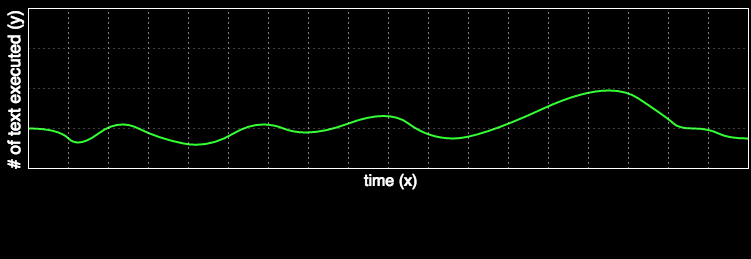

The diagram above was exported from draw.io. Its source (the exported page's mxGraphModel, read from the mxfile embedded in the PNG):
<mxGraphModel dx="790" dy="600" grid="1" gridSize="10" guides="1" tooltips="1" connect="1" arrows="1" fold="1" page="1" pageScale="1" pageWidth="826" pageHeight="1169" background="#000000" math="0" shadow="0">
  <root>
    <mxCell id="0" />
    <mxCell id="1" parent="0" />
    <mxCell id="591d79e63996da6d-35" value="" style="endArrow=none;html=1;strokeColor=#33FF33;curved=1;strokeWidth=2;" parent="1" edge="1">
      <mxGeometry width="50" height="50" relative="1" as="geometry">
        <mxPoint x="40" y="160" as="sourcePoint" />
        <mxPoint x="760" y="170" as="targetPoint" />
        <Array as="points">
          <mxPoint x="70" y="160" />
          <mxPoint x="90" y="180" />
          <mxPoint x="130" y="150" />
          <mxPoint x="170" y="170" />
          <mxPoint x="220" y="180" />
          <mxPoint x="270" y="150" />
          <mxPoint x="320" y="170" />
          <mxPoint x="400" y="140" />
          <mxPoint x="440" y="170" />
          <mxPoint x="490" y="170" />
          <mxPoint x="620" y="110" />
          <mxPoint x="680" y="150" />
          <mxPoint x="690" y="160" />
          <mxPoint x="720" y="160" />
          <mxPoint x="740" y="170" />
        </Array>
      </mxGeometry>
    </mxCell>
    <mxCell id="1739c12976226797-1" value="Untitled Layer" style="" parent="0" />
    <mxCell id="1739c12976226797-28" value="" style="endArrow=none;html=1;strokeColor=#FFFFFF;" parent="1739c12976226797-1" edge="1">
      <mxGeometry x="40" y="40" width="50" height="50" as="geometry">
        <mxPoint x="40" y="200" as="sourcePoint" />
        <mxPoint x="40" y="40" as="targetPoint" />
      </mxGeometry>
    </mxCell>
    <mxCell id="1739c12976226797-29" value="" style="endArrow=none;html=1;strokeColor=#FFFFFF;" parent="1739c12976226797-1" edge="1">
      <mxGeometry x="40" y="40" width="50" height="50" as="geometry">
        <mxPoint x="40" y="40" as="sourcePoint" />
        <mxPoint x="760" y="40" as="targetPoint" />
      </mxGeometry>
    </mxCell>
    <mxCell id="1739c12976226797-30" value="" style="endArrow=none;html=1;strokeColor=#FFFFFF;" parent="1739c12976226797-1" edge="1">
      <mxGeometry x="40" y="200" width="50" height="50" as="geometry">
        <mxPoint x="40" y="200" as="sourcePoint" />
        <mxPoint x="760" y="200" as="targetPoint" />
      </mxGeometry>
    </mxCell>
    <mxCell id="1739c12976226797-31" value="" style="endArrow=none;html=1;strokeColor=#FFFFFF;" parent="1739c12976226797-1" edge="1">
      <mxGeometry x="760" y="40" width="50" height="50" as="geometry">
        <mxPoint x="760" y="200" as="sourcePoint" />
        <mxPoint x="760" y="40" as="targetPoint" />
      </mxGeometry>
    </mxCell>
    <mxCell id="1739c12976226797-32" value="&lt;font style=&quot;font-size: 16px&quot; color=&quot;#ffffff&quot;&gt;time (x)&lt;/font&gt;" style="text;html=1;resizable=0;points=[];autosize=1;align=left;verticalAlign=top;spacingTop=-4;" parent="1739c12976226797-1" vertex="1">
      <mxGeometry x="374" y="201" width="70" height="20" as="geometry" />
    </mxCell>
    <mxCell id="1739c12976226797-33" value="&lt;font style=&quot;font-size: 17px&quot; color=&quot;#ffffff&quot;&gt;# of text executed (y)&lt;/font&gt;" style="text;html=1;resizable=0;points=[];autosize=1;align=left;verticalAlign=top;spacingTop=-4;rotation=-90;" parent="1739c12976226797-1" vertex="1">
      <mxGeometry x="-62" y="108" width="170" height="20" as="geometry" />
    </mxCell>
    <mxCell id="1739c12976226797-54" value="" style="endArrow=none;html=1;dashed=1;dashPattern=1 4;strokeColor=#FFFFFF;opacity=50;" parent="1739c12976226797-1" edge="1">
      <mxGeometry x="40" y="80" width="50" height="50" as="geometry">
        <mxPoint x="40" y="80" as="sourcePoint" />
        <mxPoint x="760" y="80" as="targetPoint" />
      </mxGeometry>
    </mxCell>
    <mxCell id="1739c12976226797-55" value="" style="endArrow=none;html=1;dashed=1;dashPattern=1 4;strokeColor=#FFFFFF;opacity=50;" parent="1739c12976226797-1" edge="1">
      <mxGeometry x="40" y="120" width="50" height="50" as="geometry">
        <mxPoint x="40" y="120" as="sourcePoint" />
        <mxPoint x="760" y="120" as="targetPoint" />
      </mxGeometry>
    </mxCell>
    <mxCell id="1739c12976226797-56" value="" style="endArrow=none;html=1;dashed=1;dashPattern=1 4;strokeColor=#FFFFFF;opacity=50;" parent="1739c12976226797-1" edge="1">
      <mxGeometry x="40" y="160" width="50" height="50" as="geometry">
        <mxPoint x="40" y="160" as="sourcePoint" />
        <mxPoint x="760" y="160" as="targetPoint" />
      </mxGeometry>
    </mxCell>
    <mxCell id="1739c12976226797-57" value="" style="endArrow=none;html=1;dashed=1;dashPattern=1 4;strokeColor=#FFFFFF;" parent="1739c12976226797-1" edge="1">
      <mxGeometry x="80" y="40" width="50" height="50" as="geometry">
        <mxPoint x="80" y="200" as="sourcePoint" />
        <mxPoint x="80" y="40" as="targetPoint" />
      </mxGeometry>
    </mxCell>
    <mxCell id="1739c12976226797-58" value="" style="endArrow=none;html=1;dashed=1;dashPattern=1 4;strokeColor=#FFFFFF;" parent="1739c12976226797-1" edge="1">
      <mxGeometry x="120" y="40" width="50" height="50" as="geometry">
        <mxPoint x="120" y="200" as="sourcePoint" />
        <mxPoint x="120" y="40" as="targetPoint" />
      </mxGeometry>
    </mxCell>
    <mxCell id="1739c12976226797-59" value="" style="endArrow=none;html=1;dashed=1;dashPattern=1 4;strokeColor=#FFFFFF;" parent="1739c12976226797-1" edge="1">
      <mxGeometry x="160" y="40" width="50" height="50" as="geometry">
        <mxPoint x="160" y="200" as="sourcePoint" />
        <mxPoint x="160" y="40" as="targetPoint" />
      </mxGeometry>
    </mxCell>
    <mxCell id="1739c12976226797-60" value="" style="endArrow=none;html=1;dashed=1;dashPattern=1 4;strokeColor=#FFFFFF;" parent="1739c12976226797-1" edge="1">
      <mxGeometry x="200" y="40" width="50" height="50" as="geometry">
        <mxPoint x="200" y="200" as="sourcePoint" />
        <mxPoint x="200" y="40" as="targetPoint" />
      </mxGeometry>
    </mxCell>
    <mxCell id="1739c12976226797-61" value="" style="endArrow=none;html=1;dashed=1;dashPattern=1 4;strokeColor=#FFFFFF;" parent="1739c12976226797-1" edge="1">
      <mxGeometry x="240" y="40" width="50" height="50" as="geometry">
        <mxPoint x="240" y="200" as="sourcePoint" />
        <mxPoint x="240" y="40" as="targetPoint" />
      </mxGeometry>
    </mxCell>
    <mxCell id="1739c12976226797-62" value="" style="endArrow=none;html=1;dashed=1;dashPattern=1 4;strokeColor=#FFFFFF;" parent="1739c12976226797-1" edge="1">
      <mxGeometry x="280" y="40" width="50" height="50" as="geometry">
        <mxPoint x="280" y="200" as="sourcePoint" />
        <mxPoint x="280" y="40" as="targetPoint" />
      </mxGeometry>
    </mxCell>
    <mxCell id="1739c12976226797-63" value="" style="endArrow=none;html=1;dashed=1;dashPattern=1 4;strokeColor=#FFFFFF;" parent="1739c12976226797-1" edge="1">
      <mxGeometry x="320" y="40" width="50" height="50" as="geometry">
        <mxPoint x="320" y="200" as="sourcePoint" />
        <mxPoint x="320" y="40" as="targetPoint" />
      </mxGeometry>
    </mxCell>
    <mxCell id="1739c12976226797-64" value="" style="endArrow=none;html=1;dashed=1;dashPattern=1 4;strokeColor=#FFFFFF;" parent="1739c12976226797-1" edge="1">
      <mxGeometry x="360" y="40" width="50" height="50" as="geometry">
        <mxPoint x="360" y="200" as="sourcePoint" />
        <mxPoint x="360" y="40" as="targetPoint" />
      </mxGeometry>
    </mxCell>
    <mxCell id="1739c12976226797-65" value="" style="endArrow=none;html=1;dashed=1;dashPattern=1 4;strokeColor=#FFFFFF;" parent="1739c12976226797-1" edge="1">
      <mxGeometry x="400" y="40" width="50" height="50" as="geometry">
        <mxPoint x="400" y="200" as="sourcePoint" />
        <mxPoint x="400" y="40" as="targetPoint" />
      </mxGeometry>
    </mxCell>
    <mxCell id="1739c12976226797-66" value="" style="endArrow=none;html=1;dashed=1;dashPattern=1 4;strokeColor=#FFFFFF;" parent="1739c12976226797-1" edge="1">
      <mxGeometry x="440" y="40" width="50" height="50" as="geometry">
        <mxPoint x="440" y="200" as="sourcePoint" />
        <mxPoint x="440" y="40" as="targetPoint" />
      </mxGeometry>
    </mxCell>
    <mxCell id="1739c12976226797-67" value="" style="endArrow=none;html=1;dashed=1;dashPattern=1 4;strokeColor=#FFFFFF;" parent="1739c12976226797-1" edge="1">
      <mxGeometry x="480" y="40" width="50" height="50" as="geometry">
        <mxPoint x="480" y="200" as="sourcePoint" />
        <mxPoint x="480" y="40" as="targetPoint" />
      </mxGeometry>
    </mxCell>
    <mxCell id="1739c12976226797-68" value="" style="endArrow=none;html=1;dashed=1;dashPattern=1 4;strokeColor=#FFFFFF;" parent="1739c12976226797-1" edge="1">
      <mxGeometry x="520" y="40" width="50" height="50" as="geometry">
        <mxPoint x="520" y="200" as="sourcePoint" />
        <mxPoint x="520" y="40" as="targetPoint" />
      </mxGeometry>
    </mxCell>
    <mxCell id="1739c12976226797-69" value="" style="endArrow=none;html=1;dashed=1;dashPattern=1 4;strokeColor=#FFFFFF;" parent="1739c12976226797-1" edge="1">
      <mxGeometry x="560" y="40" width="50" height="50" as="geometry">
        <mxPoint x="560" y="200" as="sourcePoint" />
        <mxPoint x="560" y="40" as="targetPoint" />
      </mxGeometry>
    </mxCell>
    <mxCell id="1739c12976226797-70" value="" style="endArrow=none;html=1;dashed=1;dashPattern=1 4;strokeColor=#FFFFFF;" parent="1739c12976226797-1" edge="1">
      <mxGeometry x="600" y="40" width="50" height="50" as="geometry">
        <mxPoint x="600" y="200" as="sourcePoint" />
        <mxPoint x="600" y="40" as="targetPoint" />
      </mxGeometry>
    </mxCell>
    <mxCell id="1739c12976226797-71" value="" style="endArrow=none;html=1;dashed=1;dashPattern=1 4;strokeColor=#FFFFFF;" parent="1739c12976226797-1" edge="1">
      <mxGeometry x="640" y="40" width="50" height="50" as="geometry">
        <mxPoint x="640" y="200" as="sourcePoint" />
        <mxPoint x="640" y="40" as="targetPoint" />
      </mxGeometry>
    </mxCell>
    <mxCell id="1739c12976226797-72" value="" style="endArrow=none;html=1;dashed=1;dashPattern=1 4;strokeColor=#FFFFFF;" parent="1739c12976226797-1" edge="1">
      <mxGeometry x="680" y="40" width="50" height="50" as="geometry">
        <mxPoint x="680" y="200" as="sourcePoint" />
        <mxPoint x="680" y="40" as="targetPoint" />
      </mxGeometry>
    </mxCell>
    <mxCell id="1739c12976226797-73" value="" style="endArrow=none;html=1;dashed=1;dashPattern=1 4;strokeColor=#FFFFFF;" parent="1739c12976226797-1" edge="1">
      <mxGeometry x="720" y="40" width="50" height="50" as="geometry">
        <mxPoint x="720" y="200" as="sourcePoint" />
        <mxPoint x="720" y="40" as="targetPoint" />
      </mxGeometry>
    </mxCell>
  </root>
</mxGraphModel>